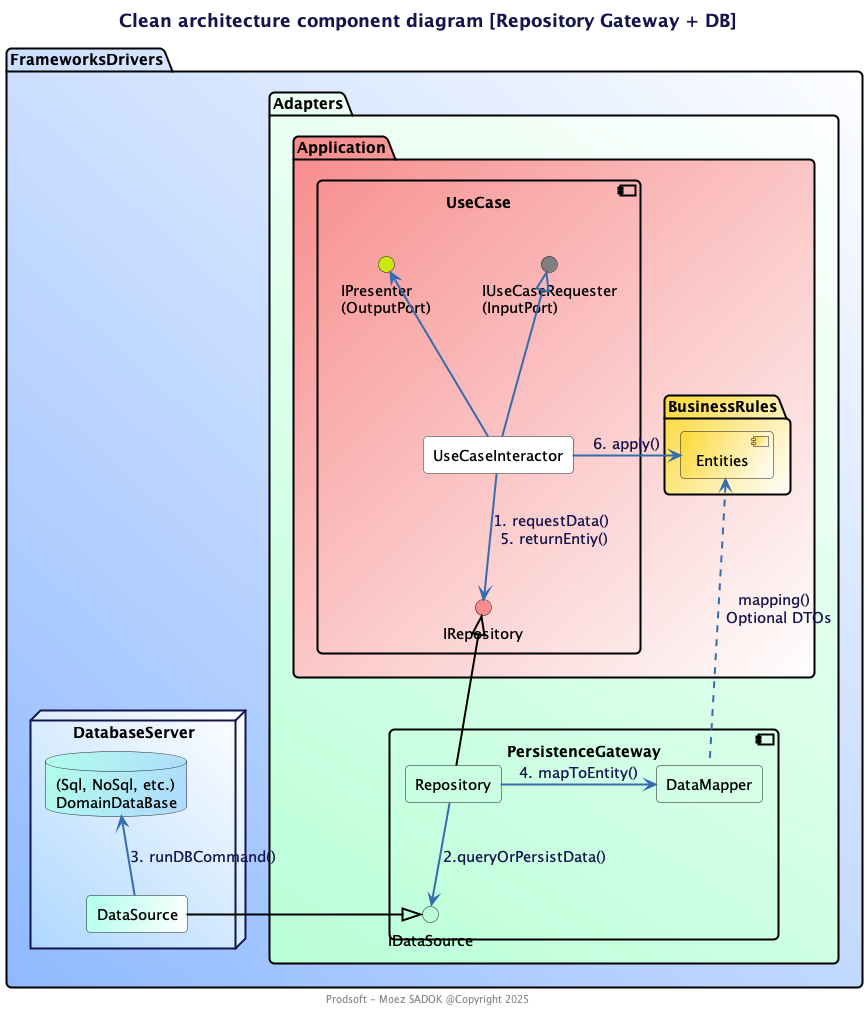

The diagram above was rendered by PlantUML. Its source (embedded in the PNG):
@startuml

!include ../design/prodsoft.wsd

title Clean architecture component diagram [Repository Gateway + DB]
footer Prodsoft - Moez SADOK @Copyright 2025

package "FrameworksDrivers" #90baff\White;line:Black;line.bold {

    node "DatabaseServer" #afd8ff\White {
        database "(Sql, NoSql, etc.)\nDomainDataBase" as DomainDataBase $PRIMARY_LIGHT/afd8ff
        rectangle DataSource $PRIMARY_LIGHT/White
    }

    package "Adapters" #baffd8\White;line:Black;line.bold {

        component "PersistenceGateway" #transparent;line:Black;line.bold {
            interface IDataSource #baffd8
            rectangle "DataMapper" as DataMapper #transparent
            rectangle Repository #transparent
        }

        package "Application" #f88c8c/White;line:Black;line.bold {

            package "BusinessRules" #FDD835/White;line:Black;line.bold {
                [Entities] #FDD835/White
            }

            component "UseCase" as Interactor #transparent;line:Black;line.bold{
                interface IRepository #f88c8c
                interface "IUseCaseRequester\n(InputPort)" as IUseCaseRequester #Gray
                rectangle UseCaseInteractor #White
                interface "IPresenter\n(OutputPort)" as IPresenter  #CDE711
            }
            ' collections DTOs #White
        }
    }
}


UseCaseInteractor -up-|> IUseCaseRequester :\n
UseCaseInteractor -up-> IPresenter 
UseCaseInteractor -left-> Entities : 6. apply()
UseCaseInteractor -down-> IRepository : 1. requestData() \n5. returnEntiy()

Repository  -up-|>  IRepository #Black
Repository -down-> IDataSource : 2.queryOrPersistData()
Repository -left-> DataMapper : 4. mapToEntity()
DataSource -left-|> IDataSource #Black
DataSource -up-> DomainDataBase : 3. runDBCommand() 

DataMapper -up-.> Entities: mapping() \n Optional DTOs

@enduml